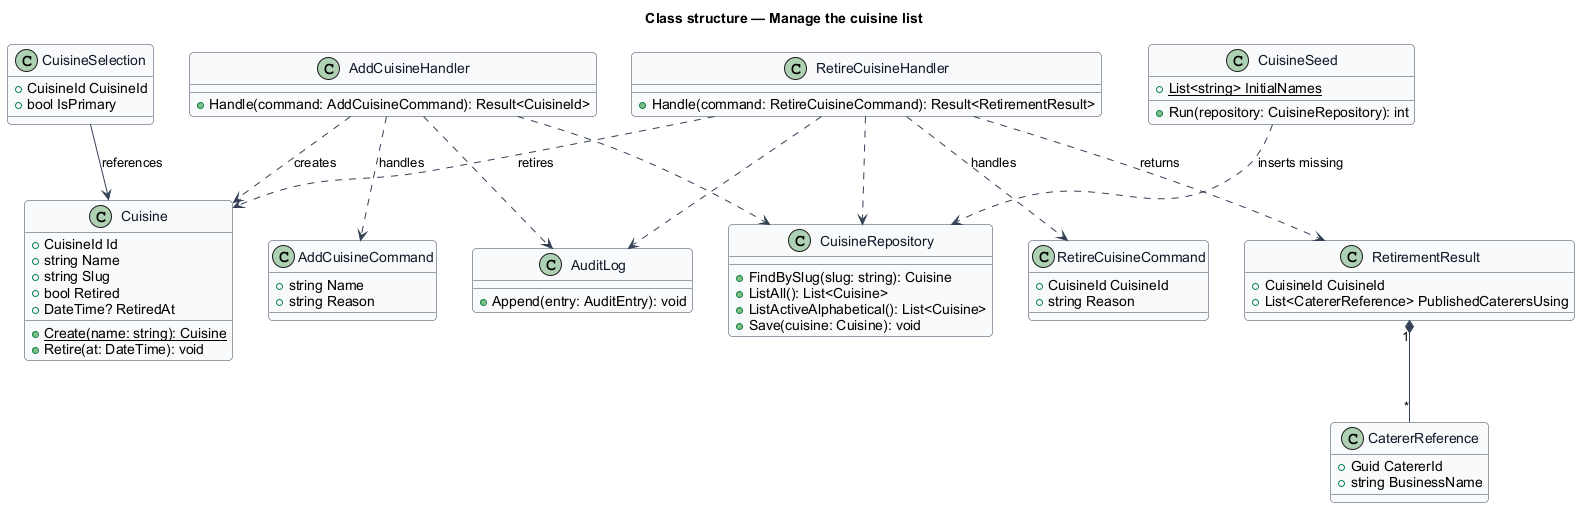

The diagram above was rendered by PlantUML. Its source (embedded in the PNG):
@startuml
skinparam backgroundColor #FFFFFF
skinparam shadowing false
skinparam roundcorner 8
skinparam defaultFontName Arial
skinparam ArrowColor #344054
skinparam class {
  BorderColor #344054
  FontColor #101828
  BackgroundColor #F9FAFB
}
title Class structure — Manage the cuisine list

class Cuisine {
  +CuisineId Id
  +string Name
  +string Slug
  +bool Retired
  +DateTime? RetiredAt
  +{static} Create(name: string): Cuisine
  +Retire(at: DateTime): void
}
class AddCuisineCommand {
  +string Name
  +string Reason
}
class AddCuisineHandler {
  +Handle(command: AddCuisineCommand): Result<CuisineId>
}
class RetireCuisineCommand {
  +CuisineId CuisineId
  +string Reason
}
class RetireCuisineHandler {
  +Handle(command: RetireCuisineCommand): Result<RetirementResult>
}
class RetirementResult {
  +CuisineId CuisineId
  +List<CatererReference> PublishedCaterersUsing
}
class CatererReference {
  +Guid CatererId
  +string BusinessName
}
class CuisineSelection {
  +CuisineId CuisineId
  +bool IsPrimary
}
class CuisineSeed {
  +{static} List<string> InitialNames
  +Run(repository: CuisineRepository): int
}
class CuisineRepository {
  +FindBySlug(slug: string): Cuisine
  +ListAll(): List<Cuisine>
  +ListActiveAlphabetical(): List<Cuisine>
  +Save(cuisine: Cuisine): void
}
class AuditLog {
  +Append(entry: AuditEntry): void
}

AddCuisineHandler ..> AddCuisineCommand : handles
RetireCuisineHandler ..> RetireCuisineCommand : handles
AddCuisineHandler ..> Cuisine : creates
RetireCuisineHandler ..> Cuisine : retires
RetireCuisineHandler ..> RetirementResult : returns
RetirementResult "1" *-- "*" CatererReference
CuisineSelection --> Cuisine : references
AddCuisineHandler ..> CuisineRepository
RetireCuisineHandler ..> CuisineRepository
AddCuisineHandler ..> AuditLog
RetireCuisineHandler ..> AuditLog
CuisineSeed ..> CuisineRepository : inserts missing
@enduml